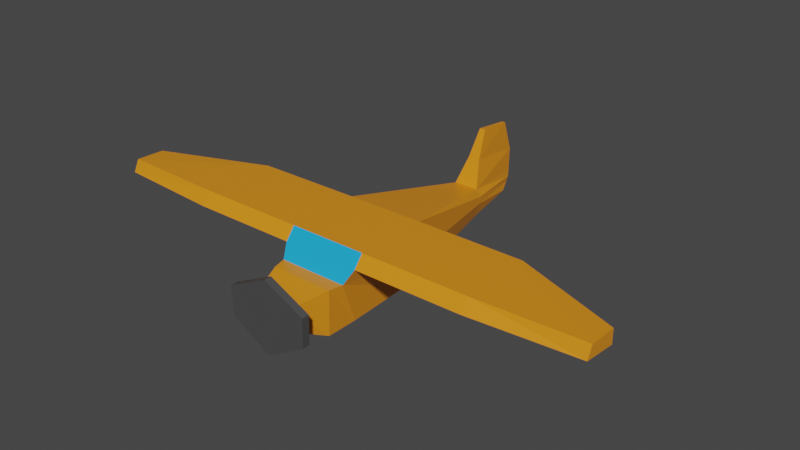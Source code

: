 # Source: plane.blend  (saved by Blender 2.92.15; exported with 4.5.12 LTS)
import bpy
from mathutils import Matrix  # noqa: F401  (used for matrix-valued properties, if any)

bpy.ops.wm.read_factory_settings(use_empty=True)
scene = bpy.context.scene
scene.name = 'Scene'

# ---- collections
col_collection = bpy.data.collections.new('Collection'); scene.collection.children.link(col_collection)

# ---- materials (node trees are filled in below, after node groups)
mat_material = bpy.data.materials.new('Material')
mat_material.alpha_threshold = 0.0
mat_material.use_transparent_shadow = False
mat_material.line_color = (0.0, 0.0, 0.0, 1.0)
mat_glass = bpy.data.materials.new('Glass')
mat_glass.use_transparent_shadow = False
mat_propeller = bpy.data.materials.new('propeller')
mat_propeller.use_transparent_shadow = False

# ---- material node trees
mat_material.use_nodes = True; mat_material.node_tree.nodes.clear()
_N = mat_material.node_tree.nodes; _L = mat_material.node_tree.links
n0 = _N.new('ShaderNodeOutputMaterial'); n0.name = 'Material Output'; n0.location = (300, 300)
n1 = _N.new('ShaderNodeBsdfPrincipled'); n1.name = 'Principled BSDF'; n1.location = (10, 300)
n1.distribution = 'GGX'
n1.subsurface_method = 'BURLEY'
n1.inputs[0].default_value = (0.8, 0.2691, 0.01151, 1.0)
n1.inputs[2].default_value = 0.4
n1.inputs[3].default_value = 1.45
n1.inputs[27].default_value = (0.0, 0.0, 0.0, 1.0)
n1.inputs[28].default_value = 1.0
_L.new(n1.outputs[0], n0.inputs[0])
n0.is_active_output = True
mat_glass.use_nodes = True; mat_glass.node_tree.nodes.clear()
_N = mat_glass.node_tree.nodes; _L = mat_glass.node_tree.links
n0 = _N.new('ShaderNodeBsdfPrincipled'); n0.name = 'Principled BSDF'; n0.location = (10, 300)
n0.distribution = 'GGX'
n0.subsurface_method = 'BURLEY'
n0.inputs[0].default_value = (0.01102, 0.4016, 0.8, 1.0)
n0.inputs[3].default_value = 1.45
n0.inputs[27].default_value = (0.0, 0.0, 0.0, 1.0)
n0.inputs[28].default_value = 1.0
n1 = _N.new('ShaderNodeOutputMaterial'); n1.name = 'Material Output'; n1.location = (300, 300)
_L.new(n0.outputs[0], n1.inputs[0])
n1.is_active_output = True
mat_propeller.use_nodes = True; mat_propeller.node_tree.nodes.clear()
_N = mat_propeller.node_tree.nodes; _L = mat_propeller.node_tree.links
n0 = _N.new('ShaderNodeBsdfPrincipled'); n0.name = 'Principled BSDF'; n0.location = (10, 300)
n0.distribution = 'GGX'
n0.subsurface_method = 'BURLEY'
n0.inputs[0].default_value = (0.0678, 0.0678, 0.0678, 1.0)
n0.inputs[3].default_value = 1.45
n0.inputs[27].default_value = (0.0, 0.0, 0.0, 1.0)
n0.inputs[28].default_value = 1.0
n1 = _N.new('ShaderNodeOutputMaterial'); n1.name = 'Material Output'; n1.location = (300, 300)
_L.new(n0.outputs[0], n1.inputs[0])
n1.is_active_output = True

# ---- world
world_world = bpy.data.worlds.new('World'); scene.world = world_world
world_world.use_nodes = True; world_world.node_tree.nodes.clear()
_N = world_world.node_tree.nodes; _L = world_world.node_tree.links
n0 = _N.new('ShaderNodeOutputWorld'); n0.name = 'World Output'; n0.location = (300, 300)
n1 = _N.new('ShaderNodeBackground'); n1.name = 'Background'; n1.location = (10, 300)
n1.inputs[0].default_value = (0.05088, 0.05088, 0.05088, 1.0)
_L.new(n1.outputs[0], n0.inputs[0])
n0.is_active_output = True
world_world.color = (0.05088, 0.05088, 0.05088)
world_world.use_sun_shadow = False
world_world.sun_shadow_jitter_overblur = 0.0

# ---- meshes
me_cube_001 = bpy.data.meshes.new('Cube.001')
me_cube_001.from_pydata([(0.7591, -0.8458, -0.9058), (1.0, -0.8458, 0.8458), (0.7591, 1.055, -0.8201), (1.0, 1.055, 0.8458), (-0.1931, 5.501, -0.255), (-0.1008, 5.846, 0.1748), (0.1931, 5.501, -0.255), (0.1008, 5.846, 0.1748), (1.0, 1.055, 0.01285), (0.8745, -1.329, 0.2345), (-0.1255, 5.733, -0.09663), (0.1255, 5.733, -0.09663), (0.7591, -1.664, -0.9058), (0.7948, -1.664, 0.2287), (0.3796, -2.532, -0.5312), (0.5001, -2.532, 0.05963), (1.0, 1.055, 0.4293), (1.0, -1.087, 0.5401), (-0.1255, 5.793, 0.02719), (0.1255, 5.793, 0.02719), (6.515, 0.005336, 0.8213), (6.515, -0.7541, 0.8458), (6.515, 0.005336, 0.4538), (6.515, -0.8938, 0.5401), (3.758, -1.087, 0.5401), (3.758, -0.8458, 0.8458), (3.758, 1.055, 0.4415), (3.758, 1.055, 0.8335), (0.3252, 4.147, -0.4097), (0.3205, 4.147, 0.304), (0.4285, 4.147, -0.05283), (0.4285, 4.147, 0.1256), (0.0462, 5.668, 1.535), (0.07642, 4.766, 1.622), (0.1515, 4.456, 0.9633), (0.06277, 5.917, 0.7448), (0.7591, 1.055, -0.8201), (1.0, 1.055, 0.8458), (1.0, 1.055, 0.01285), (1.0, 1.055, 0.4293), (3.758, 1.055, 0.4415), (3.758, 1.055, 0.8335), (0.5001, -2.532, 0.05963), (0.3796, -2.532, -0.5312), (-0.7591, -0.8458, -0.9058), (-1.0, -0.8458, 0.8458), (-0.7591, 1.055, -0.8201), (-1.0, 1.055, 0.8458), (0.1931, 5.501, -0.255), (0.1008, 5.846, 0.1748), (-0.1931, 5.501, -0.255), (-0.1008, 5.846, 0.1748), (-1.0, 1.055, 0.01285), (-0.8745, -1.329, 0.2345), (0.1255, 5.733, -0.09663), (-0.1255, 5.733, -0.09663), (-0.7591, -1.664, -0.9058), (-0.7948, -1.664, 0.2287), (-0.3796, -2.532, -0.5312), (-0.5001, -2.532, 0.05963), (-1.0, 1.055, 0.4293), (-1.0, -1.087, 0.5401), (0.1255, 5.793, 0.02719), (-0.1255, 5.793, 0.02719), (0.0, 1.055, -0.8201), (0.0, 1.055, 0.8458), (0.0, -0.8458, -0.9058), (0.0, -0.8458, 0.8458), (0.0, 5.501, -0.255), (0.0, 5.846, 0.1748), (0.0, 5.733, -0.09663), (0.0, -1.329, 0.2345), (0.0, -1.664, -0.9058), (0.0, -1.664, 0.2287), (0.0, -2.532, -0.5312), (0.0, -2.532, 0.05963), (0.0, 5.793, 0.02719), (0.0, -1.087, 0.5401), (-6.515, 0.005336, 0.8213), (-6.515, -0.7541, 0.8458), (-6.515, 0.005336, 0.4538), (-6.515, -0.8938, 0.5401), (-3.758, -1.087, 0.5401), (-3.758, -0.8458, 0.8458), (-3.758, 1.055, 0.4415), (-3.758, 1.055, 0.8335), (-0.3252, 4.147, -0.4097), (-0.3205, 4.147, 0.304), (-0.4285, 4.147, -0.05283), (-0.4285, 4.147, 0.1256), (0.0, 4.147, 0.304), (0.0, 4.147, -0.4097), (0.0, 5.668, 1.535), (-0.0462, 5.668, 1.535), (0.0, 4.766, 1.622), (-0.07642, 4.766, 1.622), (-0.1515, 4.456, 0.9633), (0.0, 4.456, 0.9633), (-0.06277, 5.917, 0.7448), (0.0, 5.917, 0.7448), (-0.7591, 1.055, -0.8201), (-1.0, 1.055, 0.8458), (-1.0, 1.055, 0.01285), (-1.0, 1.055, 0.4293), (0.0, 1.055, -0.8201), (0.0, 1.055, 0.8458), (-3.758, 1.055, 0.4415), (-3.758, 1.055, 0.8335), (-0.5001, -2.532, 0.05963), (-0.3796, -2.532, -0.5312), (0.0, -2.532, -0.5312), (0.0, -2.532, 0.05963), (1.048, -2.532, 0.1481), (1.023, -2.532, -0.5912), (0.0, -2.532, -1.189), (0.0, -2.532, 0.6616), (-1.048, -2.532, 0.1481), (-1.023, -2.532, -0.5912), (1.048, -2.725, 0.1481), (1.023, -2.725, -0.5912), (0.0, -2.725, -1.189), (0.0, -2.725, 0.6616), (-1.048, -2.725, 0.1481), (-1.023, -2.725, -0.5912)], [(105, 37), (38, 36), (39, 38), (36, 104), (105, 101), (102, 100), (103, 102), (100, 104)], [(25, 24, 23, 21), (64, 2, 0, 66), (76, 69, 7, 19), (30, 28, 6, 11), (97, 34, 33, 94), (31, 30, 11, 19), (68, 70, 11, 6), (66, 0, 12, 72), (2, 8, 9, 0), (0, 9, 13, 12), (12, 13, 15, 14), (72, 12, 14, 74), (29, 31, 19, 7), (70, 76, 19, 11), (8, 16, 17, 9), (9, 17, 77, 71), (10, 18, 76, 70), (13, 73, 75, 15), (9, 71, 73, 13), (4, 10, 70, 68), (28, 91, 68, 6), (18, 5, 69, 76), (3, 65, 67, 1), (17, 1, 67, 77), (22, 20, 21, 23), (24, 26, 22, 23), (26, 27, 20, 22), (27, 25, 21, 20), (3, 1, 25, 27), (17, 16, 26, 24), (1, 17, 24, 25), (2, 64, 91, 28), (3, 16, 31, 29), (16, 8, 30, 31), (65, 3, 29, 90), (8, 2, 28, 30), (94, 33, 32, 92), (34, 35, 32, 33), (35, 99, 92, 32), (7, 69, 99, 35), (29, 7, 35, 34), (90, 29, 34, 97), (39, 37, 41, 40), (109, 110, 114, 117), (74, 14, 43, 110), (14, 15, 42, 43), (15, 75, 111, 42), (83, 79, 81, 82), (64, 66, 44, 46), (76, 63, 51, 69), (88, 55, 50, 86), (97, 94, 95, 96), (89, 63, 55, 88), (68, 50, 55, 70), (66, 72, 56, 44), (46, 44, 53, 52), (44, 56, 57, 53), (56, 58, 59, 57), (72, 74, 58, 56), (87, 51, 63, 89), (70, 55, 63, 76), (52, 53, 61, 60), (53, 71, 77, 61), (54, 70, 76, 62), (57, 59, 75, 73), (75, 111, 110, 74), (53, 57, 73, 71), (48, 68, 70, 54), (86, 50, 68, 91), (62, 76, 69, 49), (47, 45, 67, 65), (61, 77, 67, 45), (80, 81, 79, 78), (82, 81, 80, 84), (84, 80, 78, 85), (85, 78, 79, 83), (47, 85, 83, 45), (61, 82, 84, 60), (45, 83, 82, 61), (46, 86, 91, 64), (47, 87, 89, 60), (60, 89, 88, 52), (65, 90, 87, 47), (52, 88, 86, 46), (94, 92, 93, 95), (96, 95, 93, 98), (98, 93, 92, 99), (51, 98, 99, 69), (87, 96, 98, 51), (90, 97, 96, 87), (103, 106, 107, 101), (110, 43, 113, 114), (74, 110, 109, 58), (58, 109, 108, 59), (59, 108, 111, 75), (117, 114, 120, 123), (113, 112, 118, 119), (42, 111, 115, 112), (43, 42, 112, 113), (111, 108, 116, 115), (108, 109, 117, 116), (119, 118, 121, 120), (123, 120, 121, 122), (114, 113, 119, 120), (115, 116, 122, 121), (116, 117, 123, 122), (112, 115, 121, 118)])
me_cube_001.polygons.foreach_set('material_index', [0, 0, 0, 0, 0, 0, 0, 0, 0, 0, 0, 0, 0, 0, 0, 1, 0, 0, 0, 0, 0, 0, 0, 1, 0, 0, 0, 0, 0, 0, 0, 0, 0, 0, 0, 0, 0, 0, 0, 0, 0, 0, 0, 2, 0, 0, 0, 0, 0, 0, 0, 0, 0, 0, 0, 0, 0, 0, 0, 0, 0, 0, 1, 0, 0, 0, 0, 0, 0, 0, 0, 1, 0, 0, 0, 0, 0, 0, 0, 0, 0, 0, 0, 0, 0, 0, 0, 0, 0, 0, 0, 2, 0, 0, 0, 2, 2, 2, 2, 2, 2, 2, 2, 2, 2, 2, 2])
_uv = me_cube_001.uv_layers.new(name='UVMap')
_uv.uv.foreach_set('vector', [0.625, 0.75, 0.5625, 0.75, 0.5625, 0.75, 0.625, 0.75, 0.25, 0.5, 0.375, 0.5, 0.375, 0.75, 0.25, 0.75, 0.5625, 0.375, 0.625, 0.375, 0.625, 0.5, 0.5625, 0.5, 0.5, 0.5, 0.375, 0.5, 0.375, 0.5, 0.5, 0.5, 0.75, 0.5, 0.625, 0.5, 0.625, 0.5, 0.75, 0.5, 0.5625, 0.5, 0.5, 0.5, 0.5, 0.5, 0.5625, 0.5, 0.375, 0.375, 0.5, 0.375, 0.5, 0.5, 0.375, 0.5, 0.25, 0.75, 0.375, 0.75, 0.375, 0.75, 0.25, 0.75, 0.375, 0.5, 0.5, 0.5, 0.5, 0.75, 0.375, 0.75, 0.375, 0.75, 0.5, 0.75, 0.5, 0.75, 0.375, 0.75, 0.375, 0.75, 0.5, 0.75, 0.5, 0.75, 0.375, 0.75, 0.25, 0.75, 0.375, 0.75, 0.375, 0.75, 0.25, 0.75, 0.625, 0.5, 0.5625, 0.5, 0.5625, 0.5, 0.625, 0.5, 0.5, 0.375, 0.5625, 0.375, 0.5625, 0.5, 0.5, 0.5, 0.5, 0.5, 0.5625, 0.5, 0.5625, 0.75, 0.5, 0.75, 0.5, 0.75, 0.5625, 0.75, 0.5625, 0.875, 0.5, 0.875, 0.5, 0.25, 0.5625, 0.25, 0.5625, 0.375, 0.5, 0.375, 0.5, 0.75, 0.5, 0.875, 0.5, 0.875, 0.5, 0.75, 0.5, 0.75, 0.5, 0.875, 0.5, 0.875, 0.5, 0.75, 0.375, 0.25, 0.5, 0.25, 0.5, 0.375, 0.375, 0.375, 0.375, 0.5, 0.25, 0.5, 0.25, 0.5, 0.375, 0.5, 0.5625, 0.25, 0.625, 0.25, 0.625, 0.375, 0.5625, 0.375, 0.625, 0.5, 0.75, 0.5, 0.75, 0.75, 0.625, 0.75, 0.5625, 0.75, 0.625, 0.75, 0.625, 0.875, 0.5625, 0.875, 0.5625, 0.5, 0.625, 0.5, 0.625, 0.75, 0.5625, 0.75, 0.5625, 0.75, 0.5625, 0.5, 0.5625, 0.5, 0.5625, 0.75, 0.5625, 0.5, 0.625, 0.5, 0.625, 0.5, 0.5625, 0.5, 0.625, 0.5, 0.625, 0.75, 0.625, 0.75, 0.625, 0.5, 0.625, 0.5, 0.625, 0.75, 0.625, 0.75, 0.625, 0.5, 0.5625, 0.75, 0.5625, 0.5, 0.5625, 0.5, 0.5625, 0.75, 0.625, 0.75, 0.5625, 0.75, 0.5625, 0.75, 0.625, 0.75, 0.375, 0.5, 0.25, 0.5, 0.25, 0.5, 0.375, 0.5, 0.625, 0.5, 0.5625, 0.5, 0.5625, 0.5, 0.625, 0.5, 0.5625, 0.5, 0.5, 0.5, 0.5, 0.5, 0.5625, 0.5, 0.75, 0.5, 0.625, 0.5, 0.625, 0.5, 0.75, 0.5, 0.5, 0.5, 0.375, 0.5, 0.375, 0.5, 0.5, 0.5, 0.75, 0.5, 0.625, 0.5, 0.625, 0.5, 0.75, 0.5, 0.625, 0.5, 0.625, 0.5, 0.625, 0.5, 0.625, 0.5, 0.625, 0.5, 0.625, 0.375, 0.625, 0.375, 0.625, 0.5, 0.625, 0.5, 0.625, 0.375, 0.625, 0.375, 0.625, 0.5, 0.625, 0.5, 0.625, 0.5, 0.625, 0.5, 0.625, 0.5, 0.75, 0.5, 0.625, 0.5, 0.625, 0.5, 0.75, 0.5, 0.5625, 0.5, 0.625, 0.5, 0.625, 0.5, 0.5625, 0.5, 0.375, 0.75, 0.25, 0.75, 0.25, 0.75, 0.375, 0.75, 0.25, 0.75, 0.375, 0.75, 0.375, 0.75, 0.25, 0.75, 0.375, 0.75, 0.5, 0.75, 0.5, 0.75, 0.375, 0.75, 0.5, 0.75, 0.5, 0.875, 0.5, 0.875, 0.5, 0.75, 0.625, 0.75, 0.625, 0.75, 0.5625, 0.75, 0.5625, 0.75, 0.25, 0.5, 0.25, 0.75, 0.375, 0.75, 0.375, 0.5, 0.5625, 0.375, 0.5625, 0.5, 0.625, 0.5, 0.625, 0.375, 0.5, 0.5, 0.5, 0.5, 0.375, 0.5, 0.375, 0.5, 0.75, 0.5, 0.75, 0.5, 0.625, 0.5, 0.625, 0.5, 0.5625, 0.5, 0.5625, 0.5, 0.5, 0.5, 0.5, 0.5, 0.375, 0.375, 0.375, 0.5, 0.5, 0.5, 0.5, 0.375, 0.25, 0.75, 0.25, 0.75, 0.375, 0.75, 0.375, 0.75, 0.375, 0.5, 0.375, 0.75, 0.5, 0.75, 0.5, 0.5, 0.375, 0.75, 0.375, 0.75, 0.5, 0.75, 0.5, 0.75, 0.375, 0.75, 0.375, 0.75, 0.5, 0.75, 0.5, 0.75, 0.25, 0.75, 0.25, 0.75, 0.375, 0.75, 0.375, 0.75, 0.625, 0.5, 0.625, 0.5, 0.5625, 0.5, 0.5625, 0.5, 0.5, 0.375, 0.5, 0.5, 0.5625, 0.5, 0.5625, 0.375, 0.5, 0.5, 0.5, 0.75, 0.5625, 0.75, 0.5625, 0.5, 0.5, 0.75, 0.5, 0.875, 0.5625, 0.875, 0.5625, 0.75, 0.5, 0.25, 0.5, 0.375, 0.5625, 0.375, 0.5625, 0.25, 0.5, 0.75, 0.5, 0.75, 0.5, 0.875, 0.5, 0.875, 0.0, 0.0, 0.0, 0.0, 0.0, 0.0, 0.0, 0.0, 0.5, 0.75, 0.5, 0.75, 0.5, 0.875, 0.5, 0.875, 0.375, 0.25, 0.375, 0.375, 0.5, 0.375, 0.5, 0.25, 0.375, 0.5, 0.375, 0.5, 0.25, 0.5, 0.25, 0.5, 0.5625, 0.25, 0.5625, 0.375, 0.625, 0.375, 0.625, 0.25, 0.625, 0.5, 0.625, 0.75, 0.75, 0.75, 0.75, 0.5, 0.5625, 0.75, 0.5625, 0.875, 0.625, 0.875, 0.625, 0.75, 0.5625, 0.5, 0.5625, 0.75, 0.625, 0.75, 0.625, 0.5, 0.5625, 0.75, 0.5625, 0.75, 0.5625, 0.5, 0.5625, 0.5, 0.5625, 0.5, 0.5625, 0.5, 0.625, 0.5, 0.625, 0.5, 0.625, 0.5, 0.625, 0.5, 0.625, 0.75, 0.625, 0.75, 0.625, 0.5, 0.625, 0.5, 0.625, 0.75, 0.625, 0.75, 0.5625, 0.75, 0.5625, 0.75, 0.5625, 0.5, 0.5625, 0.5, 0.625, 0.75, 0.625, 0.75, 0.5625, 0.75, 0.5625, 0.75, 0.375, 0.5, 0.375, 0.5, 0.25, 0.5, 0.25, 0.5, 0.625, 0.5, 0.625, 0.5, 0.5625, 0.5, 0.5625, 0.5, 0.5625, 0.5, 0.5625, 0.5, 0.5, 0.5, 0.5, 0.5, 0.75, 0.5, 0.75, 0.5, 0.625, 0.5, 0.625, 0.5, 0.5, 0.5, 0.5, 0.5, 0.375, 0.5, 0.375, 0.5, 0.75, 0.5, 0.75, 0.5, 0.625, 0.5, 0.625, 0.5, 0.625, 0.5, 0.625, 0.5, 0.625, 0.5, 0.625, 0.5, 0.625, 0.5, 0.625, 0.5, 0.625, 0.375, 0.625, 0.375, 0.625, 0.5, 0.625, 0.5, 0.625, 0.375, 0.625, 0.375, 0.625, 0.5, 0.625, 0.5, 0.625, 0.5, 0.625, 0.5, 0.75, 0.5, 0.75, 0.5, 0.625, 0.5, 0.625, 0.5, 0.5625, 0.5, 0.5625, 0.5, 0.625, 0.5, 0.625, 0.5, 0.25, 0.75, 0.375, 0.75, 0.375, 0.75, 0.25, 0.75, 0.25, 0.75, 0.25, 0.75, 0.375, 0.75, 0.375, 0.75, 0.375, 0.75, 0.375, 0.75, 0.5, 0.75, 0.5, 0.75, 0.5, 0.75, 0.5, 0.75, 0.5, 0.875, 0.5, 0.875, 0.375, 0.75, 0.25, 0.75, 0.25, 0.75, 0.375, 0.75, 0.375, 0.75, 0.5, 0.75, 0.5, 0.75, 0.375, 0.75, 0.5, 0.75, 0.5, 0.875, 0.5, 0.875, 0.5, 0.75, 0.375, 0.75, 0.5, 0.75, 0.5, 0.75, 0.375, 0.75, 0.5, 0.875, 0.5, 0.75, 0.5, 0.75, 0.5, 0.875, 0.5, 0.75, 0.375, 0.75, 0.375, 0.75, 0.5, 0.75, 0.375, 0.75, 0.5, 0.75, 0.5, 0.875, 0.375, 0.875, 0.375, 0.75, 0.375, 0.875, 0.5, 0.875, 0.5, 0.75, 0.25, 0.75, 0.375, 0.75, 0.375, 0.75, 0.25, 0.75, 0.5, 0.875, 0.5, 0.75, 0.5, 0.75, 0.5, 0.875, 0.5, 0.75, 0.375, 0.75, 0.375, 0.75, 0.5, 0.75, 0.5, 0.75, 0.5, 0.875, 0.5, 0.875, 0.5, 0.75])
me_cube_001.materials.append(mat_material)
me_cube_001.materials.append(mat_glass)
me_cube_001.materials.append(mat_propeller)
me_cube_001.use_remesh_fix_poles = True
me_cube_001.use_remesh_preserve_attributes = False
me_cube_001.use_mirror_x = True
me_cube_001.use_mirror_vertex_groups = False
me_cube_001.update()

# ---- objects
ob_empty = bpy.data.objects.new('Empty', None)
ob_empty_001 = bpy.data.objects.new('Empty.001', None)
ob_cube = bpy.data.objects.new('Cube', me_cube_001)

# ---- transforms, parenting, visibility, modifiers, constraints
ob_empty.location = (0.09298, 0.0, -0.3601)
ob_empty.rotation_euler = (1.571, -0.0, 0.0)
ob_empty.empty_display_type = 'IMAGE'
ob_empty.empty_display_size = 5.0
ob_empty.lineart.crease_threshold = 0.0
ob_empty_001.location = (0.0, 0.5013, 1.641)
ob_empty_001.rotation_euler = (1.571, -0.0, 1.571)
ob_empty_001.empty_display_type = 'IMAGE'
ob_empty_001.empty_display_size = 5.0
ob_empty_001.lineart.crease_threshold = 0.0
ob_cube.location = (1.307e-16, 0.2583, 0.5887)
ob_cube.scale = (0.3078, 0.3078, 0.3078)
ob_cube.lineart.crease_threshold = 0.0
ob_cube.use_mesh_mirror_x = True

# ---- collection membership
col_collection.objects.link(ob_empty)
col_collection.objects.link(ob_empty_001)
col_collection.objects.link(ob_cube)

# ---- scene / render settings (as saved in the file)
scene.frame_start = 1; scene.frame_end = 250; scene.frame_set(1)
scene.render.engine = 'BLENDER_EEVEE_NEXT'
scene.cycles.use_denoising = False
scene.cycles.samples = 128
scene.cycles.sampling_pattern = 'TABULATED_SOBOL'
scene.cycles.use_adaptive_sampling = False
scene.cycles.use_light_tree = False
scene.view_settings.view_transform = 'Filmic'
bpy.context.view_layer.update()

# ---- added for rendering (the .blend has no active camera and no usable light): camera, sun
cam_auto = bpy.data.cameras.new('AutoCamera')
cam_auto.lens = 50.0
cam_auto.sensor_width = 36.0
cam_auto.clip_end = 1000.0
ob_auto_camera = bpy.data.objects.new('AutoCamera', cam_auto)
scene.collection.objects.link(ob_auto_camera)
ob_auto_camera.location = (4.52486, -4.68024, 4.27528)
ob_auto_camera.rotation_euler = (1.09748, -7.21219e-08, 0.694738)
scene.camera = ob_auto_camera
light_auto_sun = bpy.data.lights.new('AutoSun', 'SUN')
light_auto_sun.energy = 3.0
light_auto_sun.angle = 0.0523599
ob_auto_sun = bpy.data.objects.new('AutoSun', light_auto_sun)
scene.collection.objects.link(ob_auto_sun)
ob_auto_sun.rotation_euler = (0.872665, 0.174533, 0.523599)
bpy.context.view_layer.update()
